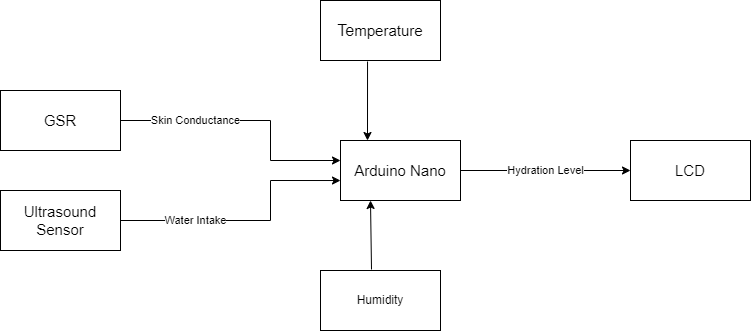

The diagram above was exported from draw.io. Its source (the exported page's mxGraphModel, read from the mxfile embedded in the PNG):
<mxGraphModel dx="880" dy="484" grid="1" gridSize="10" guides="1" tooltips="1" connect="1" arrows="1" fold="1" page="1" pageScale="1" pageWidth="850" pageHeight="1100" math="0" shadow="0">
  <root>
    <mxCell id="0" />
    <mxCell id="1" parent="0" />
    <mxCell id="nImA-lkf_YYZ1sdBkJG--12" value="&lt;font style=&quot;font-size: 15px;&quot;&gt;GSR&lt;/font&gt;" style="rounded=0;whiteSpace=wrap;html=1;" vertex="1" parent="1">
      <mxGeometry x="40" y="260" width="120" height="60" as="geometry" />
    </mxCell>
    <mxCell id="nImA-lkf_YYZ1sdBkJG--13" value="&lt;font style=&quot;font-size: 15px;&quot;&gt;Ultrasound Sensor&lt;/font&gt;" style="rounded=0;whiteSpace=wrap;html=1;" vertex="1" parent="1">
      <mxGeometry x="40" y="360" width="120" height="60" as="geometry" />
    </mxCell>
    <mxCell id="nImA-lkf_YYZ1sdBkJG--14" value="&lt;font style=&quot;font-size: 15px;&quot;&gt;Arduino Nano&lt;/font&gt;" style="rounded=0;whiteSpace=wrap;html=1;" vertex="1" parent="1">
      <mxGeometry x="380" y="310" width="120" height="60" as="geometry" />
    </mxCell>
    <mxCell id="nImA-lkf_YYZ1sdBkJG--15" value="Skin Conductance" style="endArrow=none;html=1;rounded=0;exitX=1;exitY=0.5;exitDx=0;exitDy=0;" edge="1" parent="1" source="nImA-lkf_YYZ1sdBkJG--12">
      <mxGeometry width="50" height="50" relative="1" as="geometry">
        <mxPoint x="410" y="480" as="sourcePoint" />
        <mxPoint x="310" y="290" as="targetPoint" />
      </mxGeometry>
    </mxCell>
    <mxCell id="nImA-lkf_YYZ1sdBkJG--16" value="Water Intake" style="endArrow=none;html=1;rounded=0;exitX=1;exitY=0.5;exitDx=0;exitDy=0;" edge="1" parent="1" source="nImA-lkf_YYZ1sdBkJG--13">
      <mxGeometry width="50" height="50" relative="1" as="geometry">
        <mxPoint x="410" y="480" as="sourcePoint" />
        <mxPoint x="310" y="390" as="targetPoint" />
      </mxGeometry>
    </mxCell>
    <mxCell id="nImA-lkf_YYZ1sdBkJG--17" value="" style="endArrow=none;html=1;rounded=0;" edge="1" parent="1">
      <mxGeometry width="50" height="50" relative="1" as="geometry">
        <mxPoint x="310" y="330" as="sourcePoint" />
        <mxPoint x="310" y="290" as="targetPoint" />
      </mxGeometry>
    </mxCell>
    <mxCell id="nImA-lkf_YYZ1sdBkJG--18" value="" style="endArrow=none;html=1;rounded=0;" edge="1" parent="1">
      <mxGeometry width="50" height="50" relative="1" as="geometry">
        <mxPoint x="310" y="390" as="sourcePoint" />
        <mxPoint x="310" y="350" as="targetPoint" />
      </mxGeometry>
    </mxCell>
    <mxCell id="nImA-lkf_YYZ1sdBkJG--19" value="" style="endArrow=classic;html=1;rounded=0;" edge="1" parent="1">
      <mxGeometry width="50" height="50" relative="1" as="geometry">
        <mxPoint x="310" y="330" as="sourcePoint" />
        <mxPoint x="380" y="330" as="targetPoint" />
      </mxGeometry>
    </mxCell>
    <mxCell id="nImA-lkf_YYZ1sdBkJG--20" value="" style="endArrow=classic;html=1;rounded=0;entryX=0;entryY=0.667;entryDx=0;entryDy=0;entryPerimeter=0;" edge="1" parent="1" target="nImA-lkf_YYZ1sdBkJG--14">
      <mxGeometry width="50" height="50" relative="1" as="geometry">
        <mxPoint x="310" y="350" as="sourcePoint" />
        <mxPoint x="370" y="350" as="targetPoint" />
      </mxGeometry>
    </mxCell>
    <mxCell id="nImA-lkf_YYZ1sdBkJG--22" value="&lt;font style=&quot;font-size: 16px;&quot;&gt;T&lt;/font&gt;&lt;font style=&quot;font-size: 16px;&quot;&gt;e&lt;/font&gt;&lt;font style=&quot;font-size: 15px;&quot;&gt;mperature&lt;/font&gt;" style="rounded=0;whiteSpace=wrap;html=1;" vertex="1" parent="1">
      <mxGeometry x="360" y="170" width="120" height="60" as="geometry" />
    </mxCell>
    <mxCell id="nImA-lkf_YYZ1sdBkJG--26" value="" style="endArrow=classic;html=1;rounded=0;exitX=0.392;exitY=1.017;exitDx=0;exitDy=0;exitPerimeter=0;entryX=0.225;entryY=0;entryDx=0;entryDy=0;entryPerimeter=0;" edge="1" parent="1" source="nImA-lkf_YYZ1sdBkJG--22" target="nImA-lkf_YYZ1sdBkJG--14">
      <mxGeometry width="50" height="50" relative="1" as="geometry">
        <mxPoint x="400" y="350" as="sourcePoint" />
        <mxPoint x="407" y="300" as="targetPoint" />
        <Array as="points" />
      </mxGeometry>
    </mxCell>
    <mxCell id="nImA-lkf_YYZ1sdBkJG--27" value="" style="endArrow=classic;html=1;rounded=0;entryX=0.25;entryY=1;entryDx=0;entryDy=0;exitX=0.425;exitY=-0.017;exitDx=0;exitDy=0;exitPerimeter=0;" edge="1" parent="1" target="nImA-lkf_YYZ1sdBkJG--14">
      <mxGeometry width="50" height="50" relative="1" as="geometry">
        <mxPoint x="411" y="438.98" as="sourcePoint" />
        <mxPoint x="450" y="310" as="targetPoint" />
      </mxGeometry>
    </mxCell>
    <mxCell id="nImA-lkf_YYZ1sdBkJG--28" value="&lt;font style=&quot;font-size: 15px;&quot;&gt;LCD&lt;/font&gt;" style="rounded=0;whiteSpace=wrap;html=1;" vertex="1" parent="1">
      <mxGeometry x="670" y="310" width="120" height="60" as="geometry" />
    </mxCell>
    <mxCell id="nImA-lkf_YYZ1sdBkJG--29" value="Hydration Level" style="endArrow=classic;html=1;rounded=0;entryX=0;entryY=0.5;entryDx=0;entryDy=0;exitX=1;exitY=0.5;exitDx=0;exitDy=0;" edge="1" parent="1" source="nImA-lkf_YYZ1sdBkJG--14" target="nImA-lkf_YYZ1sdBkJG--28">
      <mxGeometry width="50" height="50" relative="1" as="geometry">
        <mxPoint x="400" y="350" as="sourcePoint" />
        <mxPoint x="450" y="300" as="targetPoint" />
      </mxGeometry>
    </mxCell>
    <mxCell id="nImA-lkf_YYZ1sdBkJG--30" value="Humidity" style="rounded=0;whiteSpace=wrap;html=1;" vertex="1" parent="1">
      <mxGeometry x="360" y="440" width="120" height="60" as="geometry" />
    </mxCell>
  </root>
</mxGraphModel>